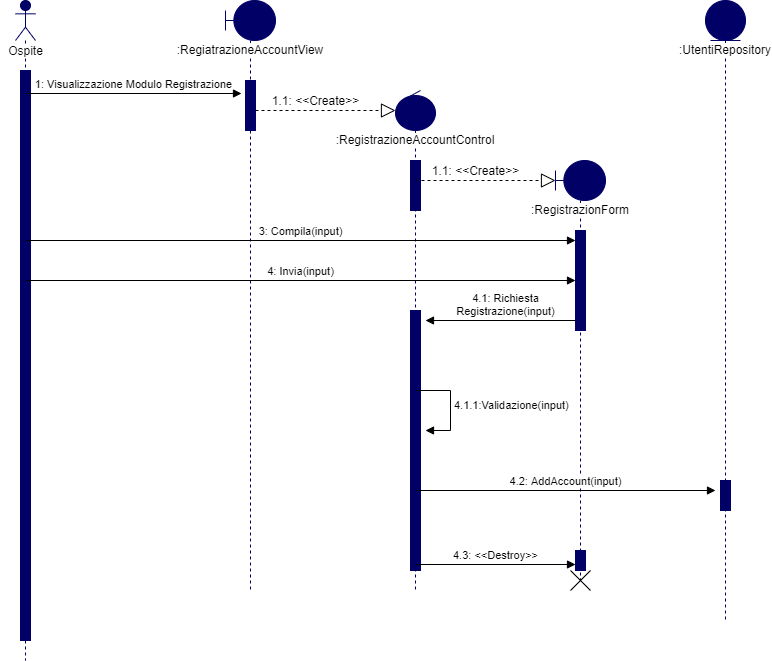

The diagram above was exported from draw.io. Its source (the exported page's mxGraphModel, read from the mxfile embedded in the PNG):
<mxGraphModel dx="1086" dy="806" grid="1" gridSize="10" guides="1" tooltips="1" connect="1" arrows="1" fold="1" page="1" pageScale="1" pageWidth="827" pageHeight="1169" math="0" shadow="0">
  <root>
    <mxCell id="0" />
    <mxCell id="1" parent="0" />
    <mxCell id="XXLK8hSSWbro7Fhf6Wx7-1" value="" style="shape=umlLifeline;participant=umlActor;perimeter=lifelinePerimeter;whiteSpace=wrap;html=1;container=1;collapsible=0;recursiveResize=0;verticalAlign=top;spacingTop=36;outlineConnect=0;strokeColor=#000066;fillColor=#000066;" parent="1" vertex="1">
      <mxGeometry x="50" y="20" width="20" height="660" as="geometry" />
    </mxCell>
    <mxCell id="XXLK8hSSWbro7Fhf6Wx7-3" value="" style="html=1;points=[];perimeter=orthogonalPerimeter;strokeColor=#000066;fillColor=#000066;" parent="XXLK8hSSWbro7Fhf6Wx7-1" vertex="1">
      <mxGeometry x="5" y="70" width="10" height="570" as="geometry" />
    </mxCell>
    <mxCell id="XXLK8hSSWbro7Fhf6Wx7-2" value="&lt;span style=&quot;background-color: rgb(255 , 255 , 255)&quot;&gt;Ospite&lt;/span&gt;" style="text;html=1;align=center;verticalAlign=middle;resizable=0;points=[];autosize=1;" parent="1" vertex="1">
      <mxGeometry x="35" y="60" width="50" height="20" as="geometry" />
    </mxCell>
    <mxCell id="XXLK8hSSWbro7Fhf6Wx7-4" value="1: Visualizzazione Modulo Registrazione" style="html=1;verticalAlign=bottom;endArrow=block;entryX=-0.4;entryY=0.26;entryDx=0;entryDy=0;entryPerimeter=0;" parent="1" source="XXLK8hSSWbro7Fhf6Wx7-1" target="XXLK8hSSWbro7Fhf6Wx7-6" edge="1">
      <mxGeometry width="80" relative="1" as="geometry">
        <mxPoint x="100" y="130" as="sourcePoint" />
        <mxPoint x="240" y="130" as="targetPoint" />
      </mxGeometry>
    </mxCell>
    <mxCell id="XXLK8hSSWbro7Fhf6Wx7-5" value="&lt;span style=&quot;background-color: rgb(255 , 255 , 255)&quot;&gt;:RegiatrazioneAccountView&lt;/span&gt;" style="shape=umlLifeline;participant=umlBoundary;perimeter=lifelinePerimeter;whiteSpace=wrap;html=1;container=1;collapsible=0;recursiveResize=0;verticalAlign=top;spacingTop=36;outlineConnect=0;strokeColor=#000066;fillColor=#000066;" parent="1" vertex="1">
      <mxGeometry x="260" y="20" width="50" height="590" as="geometry" />
    </mxCell>
    <mxCell id="XXLK8hSSWbro7Fhf6Wx7-6" value="" style="html=1;points=[];perimeter=orthogonalPerimeter;strokeColor=#000066;fillColor=#000066;" parent="XXLK8hSSWbro7Fhf6Wx7-5" vertex="1">
      <mxGeometry x="20" y="80" width="10" height="50" as="geometry" />
    </mxCell>
    <mxCell id="XXLK8hSSWbro7Fhf6Wx7-8" value="" style="endArrow=block;dashed=1;endFill=0;endSize=12;html=1;" parent="1" edge="1">
      <mxGeometry width="160" relative="1" as="geometry">
        <mxPoint x="290" y="130" as="sourcePoint" />
        <mxPoint x="430" y="130" as="targetPoint" />
      </mxGeometry>
    </mxCell>
    <mxCell id="XXLK8hSSWbro7Fhf6Wx7-9" value="1.1: &amp;lt;&amp;lt;Create&amp;gt;&amp;gt;" style="text;html=1;align=center;verticalAlign=middle;resizable=0;points=[];autosize=1;" parent="1" vertex="1">
      <mxGeometry x="300" y="110" width="100" height="20" as="geometry" />
    </mxCell>
    <mxCell id="XXLK8hSSWbro7Fhf6Wx7-11" value="&lt;span style=&quot;background-color: rgb(255 , 255 , 255)&quot;&gt;:RegistrazioneAccountControl&lt;/span&gt;" style="shape=umlLifeline;participant=umlControl;perimeter=lifelinePerimeter;whiteSpace=wrap;html=1;container=1;collapsible=0;recursiveResize=0;verticalAlign=top;spacingTop=36;outlineConnect=0;strokeColor=#000066;fillColor=#000066;" parent="1" vertex="1">
      <mxGeometry x="430" y="110" width="40" height="500" as="geometry" />
    </mxCell>
    <mxCell id="XXLK8hSSWbro7Fhf6Wx7-12" value="" style="html=1;points=[];perimeter=orthogonalPerimeter;strokeColor=#000066;fillColor=#000066;" parent="XXLK8hSSWbro7Fhf6Wx7-11" vertex="1">
      <mxGeometry x="15" y="70" width="10" height="50" as="geometry" />
    </mxCell>
    <mxCell id="XXLK8hSSWbro7Fhf6Wx7-20" value="" style="html=1;points=[];perimeter=orthogonalPerimeter;strokeColor=#000066;fillColor=#000066;" parent="XXLK8hSSWbro7Fhf6Wx7-11" vertex="1">
      <mxGeometry x="15" y="220" width="10" height="260" as="geometry" />
    </mxCell>
    <mxCell id="XXLK8hSSWbro7Fhf6Wx7-14" value="" style="endArrow=block;dashed=1;endFill=0;endSize=12;html=1;" parent="1" edge="1">
      <mxGeometry width="160" relative="1" as="geometry">
        <mxPoint x="450" y="200" as="sourcePoint" />
        <mxPoint x="590" y="200" as="targetPoint" />
      </mxGeometry>
    </mxCell>
    <mxCell id="XXLK8hSSWbro7Fhf6Wx7-15" value="1.1: &amp;lt;&amp;lt;Create&amp;gt;&amp;gt;" style="text;html=1;align=center;verticalAlign=middle;resizable=0;points=[];autosize=1;" parent="1" vertex="1">
      <mxGeometry x="460" y="180" width="100" height="20" as="geometry" />
    </mxCell>
    <mxCell id="XXLK8hSSWbro7Fhf6Wx7-16" value="&lt;span style=&quot;background-color: rgb(255 , 255 , 255)&quot;&gt;:RegistrazionForm&lt;/span&gt;" style="shape=umlLifeline;participant=umlBoundary;perimeter=lifelinePerimeter;whiteSpace=wrap;html=1;container=1;collapsible=0;recursiveResize=0;verticalAlign=top;spacingTop=36;outlineConnect=0;strokeColor=#000066;fillColor=#000066;" parent="1" vertex="1">
      <mxGeometry x="590" y="180" width="50" height="420" as="geometry" />
    </mxCell>
    <mxCell id="XXLK8hSSWbro7Fhf6Wx7-28" value="" style="html=1;points=[];perimeter=orthogonalPerimeter;strokeColor=#000066;fillColor=#000066;" parent="XXLK8hSSWbro7Fhf6Wx7-16" vertex="1">
      <mxGeometry x="20" y="390" width="10" height="20" as="geometry" />
    </mxCell>
    <mxCell id="XXLK8hSSWbro7Fhf6Wx7-31" value="" style="shape=umlDestroy;fillColor=#000066;gradientColor=none;" parent="XXLK8hSSWbro7Fhf6Wx7-16" vertex="1">
      <mxGeometry x="15" y="410" width="20" height="20" as="geometry" />
    </mxCell>
    <mxCell id="XXLK8hSSWbro7Fhf6Wx7-17" value="" style="html=1;points=[];perimeter=orthogonalPerimeter;strokeColor=#000066;fillColor=#000066;" parent="1" vertex="1">
      <mxGeometry x="610" y="250" width="10" height="100" as="geometry" />
    </mxCell>
    <mxCell id="XXLK8hSSWbro7Fhf6Wx7-18" value="3: Compila(input)" style="html=1;verticalAlign=bottom;endArrow=block;" parent="1" edge="1">
      <mxGeometry width="80" relative="1" as="geometry">
        <mxPoint x="60" y="260" as="sourcePoint" />
        <mxPoint x="610" y="260" as="targetPoint" />
      </mxGeometry>
    </mxCell>
    <mxCell id="XXLK8hSSWbro7Fhf6Wx7-19" value="4: Invia(input)" style="html=1;verticalAlign=bottom;endArrow=block;" parent="1" edge="1">
      <mxGeometry width="80" relative="1" as="geometry">
        <mxPoint x="60" y="300" as="sourcePoint" />
        <mxPoint x="610" y="300" as="targetPoint" />
      </mxGeometry>
    </mxCell>
    <mxCell id="XXLK8hSSWbro7Fhf6Wx7-21" value="4.1: Richiesta&lt;br&gt;Registrazione(input)" style="html=1;verticalAlign=bottom;endArrow=block;" parent="1" edge="1">
      <mxGeometry x="-0.0667" width="80" relative="1" as="geometry">
        <mxPoint x="610" y="340" as="sourcePoint" />
        <mxPoint x="460" y="340" as="targetPoint" />
        <mxPoint as="offset" />
      </mxGeometry>
    </mxCell>
    <mxCell id="XXLK8hSSWbro7Fhf6Wx7-23" value="4.1.1:Validazione(input)" style="edgeStyle=orthogonalEdgeStyle;html=1;align=left;spacingLeft=2;endArrow=block;rounded=0;" parent="1" edge="1">
      <mxGeometry relative="1" as="geometry">
        <mxPoint x="450" y="410" as="sourcePoint" />
        <Array as="points">
          <mxPoint x="485" y="410" />
          <mxPoint x="485" y="450" />
        </Array>
        <mxPoint x="460" y="450" as="targetPoint" />
      </mxGeometry>
    </mxCell>
    <mxCell id="XXLK8hSSWbro7Fhf6Wx7-24" value="4.2: AddAccount(input)" style="html=1;verticalAlign=bottom;endArrow=block;" parent="1" edge="1">
      <mxGeometry width="80" relative="1" as="geometry">
        <mxPoint x="450" y="510" as="sourcePoint" />
        <mxPoint x="750" y="510" as="targetPoint" />
      </mxGeometry>
    </mxCell>
    <mxCell id="XXLK8hSSWbro7Fhf6Wx7-25" value="&lt;span style=&quot;background-color: rgb(255 , 255 , 255)&quot;&gt;:UtentiRepository&lt;/span&gt;" style="shape=umlLifeline;participant=umlEntity;perimeter=lifelinePerimeter;whiteSpace=wrap;html=1;container=1;collapsible=0;recursiveResize=0;verticalAlign=top;spacingTop=36;outlineConnect=0;strokeColor=#000066;fillColor=#000066;" parent="1" vertex="1">
      <mxGeometry x="740" y="20" width="40" height="620" as="geometry" />
    </mxCell>
    <mxCell id="XXLK8hSSWbro7Fhf6Wx7-26" value="" style="html=1;points=[];perimeter=orthogonalPerimeter;strokeColor=#000066;fillColor=#000066;gradientColor=none;" parent="XXLK8hSSWbro7Fhf6Wx7-25" vertex="1">
      <mxGeometry x="15" y="480" width="10" height="30" as="geometry" />
    </mxCell>
    <mxCell id="XXLK8hSSWbro7Fhf6Wx7-27" value="4.3: &amp;lt;&amp;lt;Destroy&amp;gt;&amp;gt;" style="html=1;verticalAlign=bottom;endArrow=block;" parent="1" target="XXLK8hSSWbro7Fhf6Wx7-28" edge="1">
      <mxGeometry width="80" relative="1" as="geometry">
        <mxPoint x="450" y="584" as="sourcePoint" />
        <mxPoint x="580" y="584" as="targetPoint" />
        <mxPoint as="offset" />
      </mxGeometry>
    </mxCell>
  </root>
</mxGraphModel>